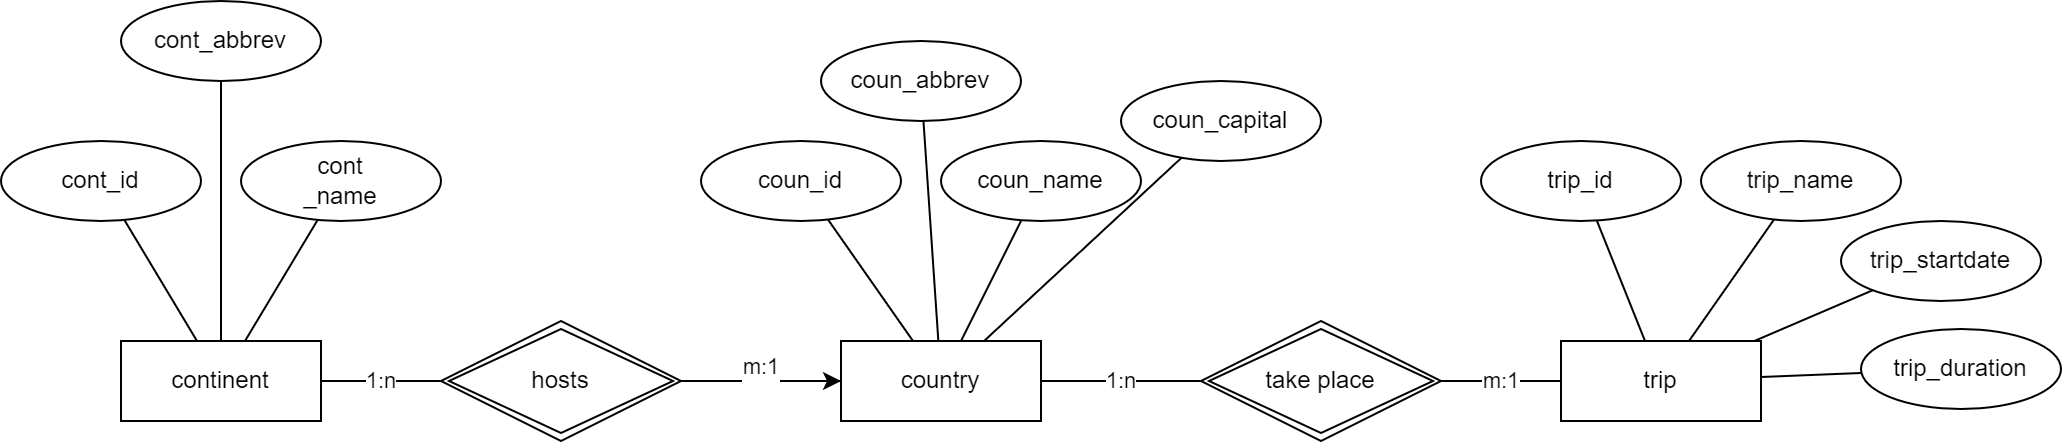

The diagram above was exported from draw.io. Its source (the exported page's mxGraphModel, read from the mxfile embedded in the PNG):
<mxGraphModel dx="1472" dy="1097" grid="1" gridSize="10" guides="1" tooltips="1" connect="1" arrows="1" fold="1" page="1" pageScale="1" pageWidth="1169" pageHeight="827" math="0" shadow="0">
  <root>
    <mxCell id="0" />
    <mxCell id="1" parent="0" />
    <mxCell id="wdpxdj9vIxv7CgArmeBD-1" value="country" style="whiteSpace=wrap;html=1;align=center;" parent="1" vertex="1">
      <mxGeometry x="420" y="420" width="100" height="40" as="geometry" />
    </mxCell>
    <mxCell id="wdpxdj9vIxv7CgArmeBD-2" value="continent" style="whiteSpace=wrap;html=1;align=center;" parent="1" vertex="1">
      <mxGeometry x="60" y="420" width="100" height="40" as="geometry" />
    </mxCell>
    <mxCell id="wdpxdj9vIxv7CgArmeBD-3" value="trip" style="whiteSpace=wrap;html=1;align=center;" parent="1" vertex="1">
      <mxGeometry x="780" y="420" width="100" height="40" as="geometry" />
    </mxCell>
    <mxCell id="wdpxdj9vIxv7CgArmeBD-5" value="take place" style="shape=rhombus;double=1;perimeter=rhombusPerimeter;whiteSpace=wrap;html=1;align=center;" parent="1" vertex="1">
      <mxGeometry x="600" y="410" width="120" height="60" as="geometry" />
    </mxCell>
    <mxCell id="wdpxdj9vIxv7CgArmeBD-15" value="cont_id" style="ellipse;whiteSpace=wrap;html=1;align=center;" parent="1" vertex="1">
      <mxGeometry y="320" width="100" height="40" as="geometry" />
    </mxCell>
    <mxCell id="wdpxdj9vIxv7CgArmeBD-16" value="" style="endArrow=none;html=1;rounded=0;" parent="1" source="wdpxdj9vIxv7CgArmeBD-15" target="wdpxdj9vIxv7CgArmeBD-2" edge="1">
      <mxGeometry relative="1" as="geometry">
        <mxPoint x="180" y="250" as="sourcePoint" />
        <mxPoint x="340" y="250" as="targetPoint" />
      </mxGeometry>
    </mxCell>
    <mxCell id="wdpxdj9vIxv7CgArmeBD-17" value="trip_id" style="ellipse;whiteSpace=wrap;html=1;align=center;" parent="1" vertex="1">
      <mxGeometry x="740" y="320" width="100" height="40" as="geometry" />
    </mxCell>
    <mxCell id="wdpxdj9vIxv7CgArmeBD-18" value="cont&lt;div&gt;_name&lt;/div&gt;" style="ellipse;whiteSpace=wrap;html=1;align=center;" parent="1" vertex="1">
      <mxGeometry x="120" y="320" width="100" height="40" as="geometry" />
    </mxCell>
    <mxCell id="wdpxdj9vIxv7CgArmeBD-19" value="" style="endArrow=none;html=1;rounded=0;" parent="1" source="wdpxdj9vIxv7CgArmeBD-18" target="wdpxdj9vIxv7CgArmeBD-2" edge="1">
      <mxGeometry relative="1" as="geometry">
        <mxPoint x="60" y="360" as="sourcePoint" />
        <mxPoint x="60" y="430" as="targetPoint" />
      </mxGeometry>
    </mxCell>
    <mxCell id="wdpxdj9vIxv7CgArmeBD-21" value="" style="endArrow=none;html=1;rounded=0;" parent="1" source="wdpxdj9vIxv7CgArmeBD-17" target="wdpxdj9vIxv7CgArmeBD-3" edge="1">
      <mxGeometry relative="1" as="geometry">
        <mxPoint x="469" y="310" as="sourcePoint" />
        <mxPoint x="521" y="430" as="targetPoint" />
      </mxGeometry>
    </mxCell>
    <mxCell id="wdpxdj9vIxv7CgArmeBD-34" value="" style="edgeStyle=orthogonalEdgeStyle;rounded=0;orthogonalLoop=1;jettySize=auto;html=1;" parent="1" source="wdpxdj9vIxv7CgArmeBD-23" target="wdpxdj9vIxv7CgArmeBD-1" edge="1">
      <mxGeometry relative="1" as="geometry" />
    </mxCell>
    <mxCell id="wdpxdj9vIxv7CgArmeBD-23" value="hosts" style="shape=rhombus;double=1;perimeter=rhombusPerimeter;whiteSpace=wrap;html=1;align=center;" parent="1" vertex="1">
      <mxGeometry x="220" y="410" width="120" height="60" as="geometry" />
    </mxCell>
    <mxCell id="wdpxdj9vIxv7CgArmeBD-24" value="1:n" style="endArrow=none;html=1;rounded=0;" parent="1" source="wdpxdj9vIxv7CgArmeBD-2" target="wdpxdj9vIxv7CgArmeBD-23" edge="1">
      <mxGeometry relative="1" as="geometry">
        <mxPoint x="390" y="60" as="sourcePoint" />
        <mxPoint x="550" y="60" as="targetPoint" />
      </mxGeometry>
    </mxCell>
    <mxCell id="wdpxdj9vIxv7CgArmeBD-25" value="m:1&lt;div&gt;&lt;br&gt;&lt;/div&gt;" style="endArrow=none;html=1;rounded=0;" parent="1" source="wdpxdj9vIxv7CgArmeBD-23" target="wdpxdj9vIxv7CgArmeBD-1" edge="1">
      <mxGeometry relative="1" as="geometry">
        <mxPoint x="170" y="450" as="sourcePoint" />
        <mxPoint x="230" y="450" as="targetPoint" />
      </mxGeometry>
    </mxCell>
    <mxCell id="wdpxdj9vIxv7CgArmeBD-26" value="1:n" style="endArrow=none;html=1;rounded=0;exitX=1;exitY=0.5;exitDx=0;exitDy=0;" parent="1" source="wdpxdj9vIxv7CgArmeBD-1" target="wdpxdj9vIxv7CgArmeBD-5" edge="1">
      <mxGeometry relative="1" as="geometry">
        <mxPoint x="350" y="450" as="sourcePoint" />
        <mxPoint x="410" y="450" as="targetPoint" />
      </mxGeometry>
    </mxCell>
    <mxCell id="wdpxdj9vIxv7CgArmeBD-27" value="coun_id" style="ellipse;whiteSpace=wrap;html=1;align=center;" parent="1" vertex="1">
      <mxGeometry x="350" y="320" width="100" height="40" as="geometry" />
    </mxCell>
    <mxCell id="wdpxdj9vIxv7CgArmeBD-28" value="coun_name" style="ellipse;whiteSpace=wrap;html=1;align=center;" parent="1" vertex="1">
      <mxGeometry x="470" y="320" width="100" height="40" as="geometry" />
    </mxCell>
    <mxCell id="wdpxdj9vIxv7CgArmeBD-29" value="" style="endArrow=none;html=1;rounded=0;" parent="1" source="wdpxdj9vIxv7CgArmeBD-27" target="wdpxdj9vIxv7CgArmeBD-1" edge="1">
      <mxGeometry relative="1" as="geometry">
        <mxPoint x="145" y="350" as="sourcePoint" />
        <mxPoint x="125" y="430" as="targetPoint" />
      </mxGeometry>
    </mxCell>
    <mxCell id="wdpxdj9vIxv7CgArmeBD-30" value="" style="endArrow=none;html=1;rounded=0;" parent="1" source="wdpxdj9vIxv7CgArmeBD-28" target="wdpxdj9vIxv7CgArmeBD-1" edge="1">
      <mxGeometry relative="1" as="geometry">
        <mxPoint x="430" y="350" as="sourcePoint" />
        <mxPoint x="472" y="430" as="targetPoint" />
      </mxGeometry>
    </mxCell>
    <mxCell id="wdpxdj9vIxv7CgArmeBD-31" value="trip_name" style="ellipse;whiteSpace=wrap;html=1;align=center;" parent="1" vertex="1">
      <mxGeometry x="850" y="320" width="100" height="40" as="geometry" />
    </mxCell>
    <mxCell id="wdpxdj9vIxv7CgArmeBD-32" value="" style="endArrow=none;html=1;rounded=0;" parent="1" source="wdpxdj9vIxv7CgArmeBD-31" target="wdpxdj9vIxv7CgArmeBD-3" edge="1">
      <mxGeometry relative="1" as="geometry">
        <mxPoint x="806" y="340" as="sourcePoint" />
        <mxPoint x="834" y="430" as="targetPoint" />
      </mxGeometry>
    </mxCell>
    <mxCell id="wdpxdj9vIxv7CgArmeBD-33" value="m:1" style="endArrow=none;html=1;rounded=0;" parent="1" source="wdpxdj9vIxv7CgArmeBD-3" target="wdpxdj9vIxv7CgArmeBD-5" edge="1">
      <mxGeometry relative="1" as="geometry">
        <mxPoint x="898" y="359" as="sourcePoint" />
        <mxPoint x="853" y="430" as="targetPoint" />
      </mxGeometry>
    </mxCell>
    <mxCell id="r8aB08uhllHTKwxM13_d-8" value="trip_startdate" style="ellipse;whiteSpace=wrap;html=1;align=center;" parent="1" vertex="1">
      <mxGeometry x="920" y="360" width="100" height="40" as="geometry" />
    </mxCell>
    <mxCell id="r8aB08uhllHTKwxM13_d-9" value="trip_duration" style="ellipse;whiteSpace=wrap;html=1;align=center;" parent="1" vertex="1">
      <mxGeometry x="930" y="414" width="100" height="40" as="geometry" />
    </mxCell>
    <mxCell id="r8aB08uhllHTKwxM13_d-10" value="" style="endArrow=none;html=1;rounded=0;" parent="1" source="wdpxdj9vIxv7CgArmeBD-3" target="r8aB08uhllHTKwxM13_d-8" edge="1">
      <mxGeometry relative="1" as="geometry">
        <mxPoint x="860" y="490" as="sourcePoint" />
        <mxPoint x="1020" y="490" as="targetPoint" />
      </mxGeometry>
    </mxCell>
    <mxCell id="r8aB08uhllHTKwxM13_d-11" value="" style="endArrow=none;html=1;rounded=0;" parent="1" source="wdpxdj9vIxv7CgArmeBD-3" target="r8aB08uhllHTKwxM13_d-9" edge="1">
      <mxGeometry relative="1" as="geometry">
        <mxPoint x="900" y="490" as="sourcePoint" />
        <mxPoint x="1060" y="490" as="targetPoint" />
      </mxGeometry>
    </mxCell>
    <mxCell id="r8aB08uhllHTKwxM13_d-12" value="coun_abbrev" style="ellipse;whiteSpace=wrap;html=1;align=center;" parent="1" vertex="1">
      <mxGeometry x="410" y="270" width="100" height="40" as="geometry" />
    </mxCell>
    <mxCell id="r8aB08uhllHTKwxM13_d-13" value="coun_capital" style="ellipse;whiteSpace=wrap;html=1;align=center;" parent="1" vertex="1">
      <mxGeometry x="560" y="290" width="100" height="40" as="geometry" />
    </mxCell>
    <mxCell id="r8aB08uhllHTKwxM13_d-14" value="" style="endArrow=none;html=1;rounded=0;" parent="1" source="r8aB08uhllHTKwxM13_d-12" target="wdpxdj9vIxv7CgArmeBD-1" edge="1">
      <mxGeometry relative="1" as="geometry">
        <mxPoint x="430" y="160" as="sourcePoint" />
        <mxPoint x="590" y="160" as="targetPoint" />
      </mxGeometry>
    </mxCell>
    <mxCell id="r8aB08uhllHTKwxM13_d-15" value="" style="endArrow=none;html=1;rounded=0;" parent="1" source="r8aB08uhllHTKwxM13_d-13" target="wdpxdj9vIxv7CgArmeBD-1" edge="1">
      <mxGeometry relative="1" as="geometry">
        <mxPoint x="650" y="140" as="sourcePoint" />
        <mxPoint x="810" y="140" as="targetPoint" />
      </mxGeometry>
    </mxCell>
    <mxCell id="r8aB08uhllHTKwxM13_d-16" value="cont_abbrev" style="ellipse;whiteSpace=wrap;html=1;align=center;" parent="1" vertex="1">
      <mxGeometry x="60" y="250" width="100" height="40" as="geometry" />
    </mxCell>
    <mxCell id="r8aB08uhllHTKwxM13_d-17" value="" style="endArrow=none;html=1;rounded=0;" parent="1" source="r8aB08uhllHTKwxM13_d-16" target="wdpxdj9vIxv7CgArmeBD-2" edge="1">
      <mxGeometry relative="1" as="geometry">
        <mxPoint x="170" y="210" as="sourcePoint" />
        <mxPoint x="330" y="210" as="targetPoint" />
      </mxGeometry>
    </mxCell>
  </root>
</mxGraphModel>